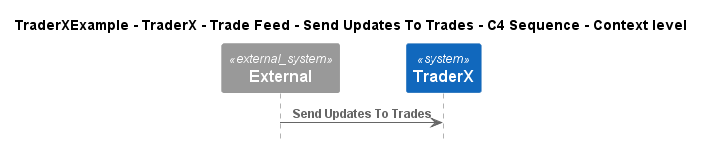

The diagram above was rendered by PlantUML. Its source (embedded in the PNG):
@startuml
!include ..\..\..\..\..\..\..\.c4s\C4_Sequence.puml

title TraderXExample - TraderX - Trade Feed - Send Updates To Trades - C4 Sequence - Context level

System_Ext(C4InterFlow.SoftwareSystems.ExternalSystem, "External", "")
System(TraderXExample.SoftwareSystems.TraderX, "TraderX", "TraderX")

Rel(C4InterFlow.SoftwareSystems.ExternalSystem, TraderXExample.SoftwareSystems.TraderX, "Send Updates To Trades")


@enduml